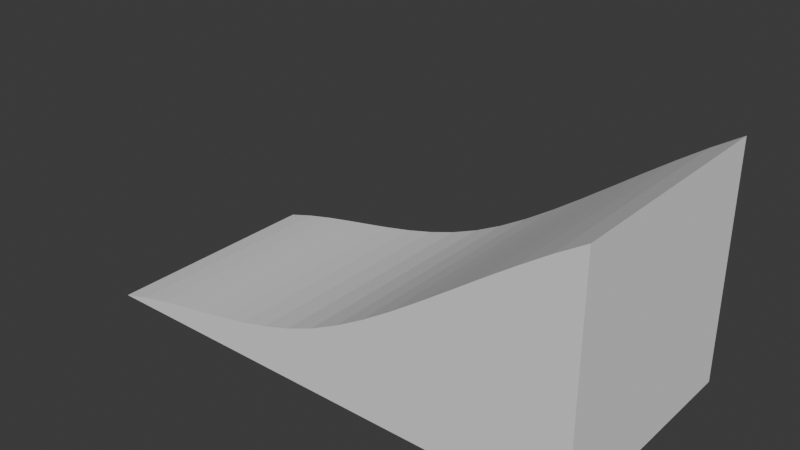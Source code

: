 # Source: skatepieces.blend  (saved by Blender 4.5.90; exported with 4.5.12 LTS)
import bpy
from mathutils import Matrix  # noqa: F401  (used for matrix-valued properties, if any)

bpy.ops.wm.read_factory_settings(use_empty=True)
scene = bpy.context.scene
scene.name = 'Scene'

# ---- collections
col_collection = bpy.data.collections.new('Collection'); scene.collection.children.link(col_collection)

# ---- world
world_world = bpy.data.worlds.new('World'); scene.world = world_world
world_world.use_nodes = True; world_world.node_tree.nodes.clear()
_N = world_world.node_tree.nodes; _L = world_world.node_tree.links
n0 = _N.new('ShaderNodeOutputWorld'); n0.name = 'World Output'; n0.location = (200, 100)
n1 = _N.new('ShaderNodeBackground'); n1.name = 'Background'; n1.location = (-200, 100)
n1.inputs[0].default_value = (0.05088, 0.05088, 0.05088, 1.0)
_L.new(n1.outputs[0], n0.inputs[0])
n0.is_active_output = True
world_world.color = (0.05088, 0.05088, 0.05088)
world_world.sun_shadow_jitter_overblur = 0.0

# ---- meshes
me_cube_002 = bpy.data.meshes.new('Cube.002')
me_cube_002.from_pydata([(2.136, -1.0, -1.192e-07), (2.136, 1.0, -1.192e-07), (2.136, -1.0, 2.0), (-2.256, -1.0, -1.192e-07), (-2.256, 1.0, -1.192e-07), (2.136, 1.0, 2.0), (-2.012, -1.0, 0.06826), (-1.768, -1.0, 0.1238), (-1.524, -1.0, 0.1715), (-1.28, -1.0, 0.2159), (-1.036, -1.0, 0.2618), (-0.7918, -1.0, 0.314), (-0.5478, -1.0, 0.3772), (-0.3038, -1.0, 0.4561), (-0.0598, -1.0, 0.5554), (0.1842, -1.0, 0.6783), (0.4282, -1.0, 0.8216), (0.6722, -1.0, 0.9807), (0.9162, -1.0, 1.151), (1.16, -1.0, 1.327), (1.404, -1.0, 1.505), (1.648, -1.0, 1.679), (1.892, -1.0, 1.846), (1.892, 1.0, 1.846), (1.648, 1.0, 1.679), (1.404, 1.0, 1.505), (1.16, 1.0, 1.327), (0.9162, 1.0, 1.151), (0.6722, 1.0, 0.9807), (0.4282, 1.0, 0.8216), (0.1842, 1.0, 0.6783), (-0.0598, 1.0, 0.5554), (-0.3038, 1.0, 0.4561), (-0.5478, 1.0, 0.3772), (-0.7918, 1.0, 0.314), (-1.036, 1.0, 0.2618), (-1.28, 1.0, 0.2159), (-1.524, 1.0, 0.1715), (-1.768, 1.0, 0.1238), (-2.012, 1.0, 0.06826)], [], [(1, 5, 2, 0), (4, 1, 0, 3), (6, 39, 4, 3), (0, 2, 22, 21, 20, 19, 18, 17, 16, 15, 14, 13, 12, 11, 10, 9, 8, 7, 6, 3), (4, 39, 38, 37, 36, 35, 34, 33, 32, 31, 30, 29, 28, 27, 26, 25, 24, 23, 5, 1), (2, 5, 23, 22), (22, 23, 24, 21), (21, 24, 25, 20), (20, 25, 26, 19), (19, 26, 27, 18), (18, 27, 28, 17), (17, 28, 29, 16), (16, 29, 30, 15), (15, 30, 31, 14), (14, 31, 32, 13), (13, 32, 33, 12), (12, 33, 34, 11), (11, 34, 35, 10), (10, 35, 36, 9), (9, 36, 37, 8), (8, 37, 38, 7), (7, 38, 39, 6)])
_uv = me_cube_002.uv_layers.new(name='UVMap')
_uv.uv.foreach_set('vector', [0.375, 0.5, 0.625, 0.5, 0.625, 0.75, 0.375, 0.75, 0.125, 0.5, 0.375, 0.5, 0.375, 0.75, 0.125, 0.75, 0.3889, 0.0, 0.3889, 0.2536, 0.375, 0.25, 0.375, 0.0, 0.375, 0.75, 0.625, 0.75, 0.6111, 0.7639, 0.5972, 0.7778, 0.5833, 0.7917, 0.5694, 0.8056, 0.5556, 0.8194, 0.5417, 0.8333, 0.5278, 0.8472, 0.5139, 0.8611, 0.5, 0.875, 0.4861, 0.8889, 0.4722, 0.9028, 0.4583, 0.9167, 0.4444, 0.9306, 0.4306, 0.9444, 0.4167, 0.9583, 0.4028, 0.9722, 0.3889, 0.9861, 0.375, 1.0, 0.375, 0.25, 0.3889, 0.2639, 0.4028, 0.2778, 0.4167, 0.2917, 0.4306, 0.3056, 0.4444, 0.3194, 0.4583, 0.3333, 0.4722, 0.3472, 0.4861, 0.3611, 0.5, 0.375, 0.5139, 0.3889, 0.5278, 0.4028, 0.5417, 0.4167, 0.5556, 0.4306, 0.5694, 0.4444, 0.5833, 0.4583, 0.5972, 0.4722, 0.6111, 0.4861, 0.625, 0.5, 0.375, 0.5, 0.625, 0.0, 0.625, 0.3153, 0.6111, 0.3117, 0.6111, 0.0, 0.6111, 0.0, 0.6111, 0.3117, 0.5972, 0.308, 0.5972, 0.0, 0.5972, 0.0, 0.5972, 0.308, 0.5833, 0.3044, 0.5833, 0.0, 0.5833, 0.0, 0.5833, 0.3044, 0.5694, 0.3008, 0.5694, 0.0, 0.5694, 0.0, 0.5694, 0.3008, 0.5556, 0.2972, 0.5556, 0.0, 0.5556, 0.0, 0.5556, 0.2972, 0.5417, 0.2935, 0.5417, 0.0, 0.5417, 0.0, 0.5417, 0.2935, 0.5278, 0.2899, 0.5278, 0.0, 0.5278, 0.0, 0.5278, 0.2899, 0.5139, 0.2863, 0.5139, 0.0, 0.5139, 0.0, 0.5139, 0.2863, 0.5, 0.2827, 0.5, 0.0, 0.5, 0.0, 0.5, 0.2827, 0.4861, 0.279, 0.4861, 0.0, 0.4861, 0.0, 0.4861, 0.279, 0.4722, 0.2754, 0.4722, 0.0, 0.4722, 0.0, 0.4722, 0.2754, 0.4583, 0.2718, 0.4583, 0.0, 0.4583, 0.0, 0.4583, 0.2718, 0.4444, 0.2681, 0.4444, 0.0, 0.4444, 0.0, 0.4444, 0.2681, 0.4306, 0.2645, 0.4306, 0.0, 0.4306, 0.0, 0.4306, 0.2645, 0.4167, 0.2609, 0.4167, 0.0, 0.4167, 0.0, 0.4167, 0.2609, 0.4028, 0.2573, 0.4028, 0.0, 0.4028, 0.0, 0.4028, 0.2573, 0.3889, 0.2536, 0.3889, 0.0])
me_cube_002.update()

# ---- objects
ob_ramp_1 = bpy.data.objects.new('ramp 1', me_cube_002)

# ---- transforms, parenting, visibility, modifiers, constraints
ob_ramp_1.location = (0.0, 0.0, -1.438)
ob_ramp_1.scale = (1.396, 1.396, 1.396)

# ---- collection membership
col_collection.objects.link(ob_ramp_1)

# ---- scene / render settings (as saved in the file)
scene.frame_start = 1; scene.frame_end = 250; scene.frame_set(1)
scene.render.engine = 'BLENDER_EEVEE_NEXT'
bpy.context.view_layer.update()

# ---- added for rendering (the .blend has no active camera and no usable light): camera, sun
cam_auto = bpy.data.cameras.new('AutoCamera')
cam_auto.lens = 50.0
cam_auto.sensor_width = 36.0
cam_auto.clip_end = 1000.0
ob_auto_camera = bpy.data.objects.new('AutoCamera', cam_auto)
scene.collection.objects.link(ob_auto_camera)
ob_auto_camera.location = (6.66317, -8.09597, 5.35486)
ob_auto_camera.rotation_euler = (1.09748, -7.21219e-08, 0.694738)
scene.camera = ob_auto_camera
light_auto_sun = bpy.data.lights.new('AutoSun', 'SUN')
light_auto_sun.energy = 3.0
light_auto_sun.angle = 0.0523599
ob_auto_sun = bpy.data.objects.new('AutoSun', light_auto_sun)
scene.collection.objects.link(ob_auto_sun)
ob_auto_sun.rotation_euler = (0.872665, 0.174533, 0.523599)
bpy.context.view_layer.update()
